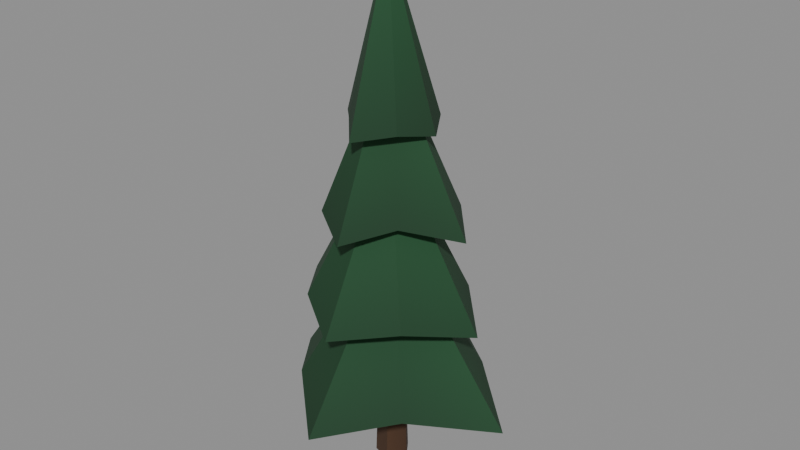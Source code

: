# Source: tree_pine_b_lod1.blend  (saved by Blender 5.2.45; exported with 4.5.12 LTS)
import bpy
from mathutils import Matrix  # noqa: F401  (used for matrix-valued properties, if any)

bpy.ops.wm.read_factory_settings(use_empty=True)
scene = bpy.context.scene
scene.name = 'Scene'

# ---- materials (node trees are filled in below, after node groups)
mat_leaf_v = bpy.data.materials.new('leaf_v')
mat_bark_v = bpy.data.materials.new('bark_v')

# ---- material node trees
mat_leaf_v.use_nodes = True; mat_leaf_v.node_tree.nodes.clear()
_N = mat_leaf_v.node_tree.nodes; _L = mat_leaf_v.node_tree.links
n0 = _N.new('ShaderNodeBsdfPrincipled'); n0.name = 'Principled BSDF'; n0.location = (10, 300)
n0.inputs[2].default_value = 0.85
n0.inputs[10].default_value = 0.005
n1 = _N.new('ShaderNodeOutputMaterial'); n1.name = 'Material Output'; n1.location = (300, 300)
n2 = _N.new('ShaderNodeVertexColor'); n2.name = 'Color Attribute'; n2.location = (-450, -30)
_L.new(n0.outputs[0], n1.inputs[0])
_L.new(n2.outputs[0], n0.inputs[0])
n1.is_active_output = True
mat_bark_v.use_nodes = True; mat_bark_v.node_tree.nodes.clear()
_N = mat_bark_v.node_tree.nodes; _L = mat_bark_v.node_tree.links
n0 = _N.new('ShaderNodeBsdfPrincipled'); n0.name = 'Principled BSDF'; n0.location = (10, 300)
n0.inputs[2].default_value = 0.95
n0.inputs[10].default_value = 0.005
n1 = _N.new('ShaderNodeOutputMaterial'); n1.name = 'Material Output'; n1.location = (300, 300)
n2 = _N.new('ShaderNodeVertexColor'); n2.name = 'Color Attribute'; n2.location = (-450, -30)
_L.new(n0.outputs[0], n1.inputs[0])
_L.new(n2.outputs[0], n0.inputs[0])
n1.is_active_output = True

# ---- meshes
me_layer = bpy.data.meshes.new('layer')
me_layer.from_pydata([(1.206, 0.000481, 0.7737), (1.206, 0.000481, 0.7737), (1.206, 0.000481, 0.7737), (1.206, 0.000481, 0.7737), (0.5713, 0.5707, 0.9276), (0.5713, 0.5707, 0.9276), (0.5713, 0.5707, 0.9276), (0.5713, 0.5707, 0.9276), (-1.217e-05, 1.082, 0.7863), (-1.217e-05, 1.082, 0.7863), (-1.217e-05, 1.082, 0.7863), (-1.217e-05, 1.082, 0.7863), (-0.5975, 0.5977, 0.928), (-0.5975, 0.5977, 0.928), (-0.5975, 0.5977, 0.928), (-0.5975, 0.5977, 0.928), (-1.033, -3.902e-05, 0.7963), (-1.033, -3.902e-05, 0.7963), (-1.033, -3.902e-05, 0.7963), (-1.033, -3.902e-05, 0.7963), (-0.579, -0.5796, 0.9356), (-0.579, -0.5796, 0.9356), (-0.579, -0.5796, 0.9356), (-0.579, -0.5796, 0.9356), (-0.0009305, -1.099, 0.7617), (-0.0009305, -1.099, 0.7617), (-0.0009305, -1.099, 0.7617), (-0.0009305, -1.099, 0.7617), (0.597, -0.5965, 0.9279), (0.597, -0.5965, 0.9279), (0.597, -0.5965, 0.9279), (0.597, -0.5965, 0.9279), (0.01094, -0.01078, 2.342), (0.01094, -0.01078, 2.342), (0.01094, -0.01078, 2.342), (0.01094, -0.01078, 2.342), (0.01094, -0.01078, 2.342), (0.01094, -0.01078, 2.342), (0.01094, -0.01078, 2.342), (0.01094, -0.01078, 2.342), (-6.625e-07, 4.433e-06, 0.9725), (-6.625e-07, 4.433e-06, 0.9725), (-6.625e-07, 4.433e-06, 0.9725), (-6.625e-07, 4.433e-06, 0.9725), (-6.625e-07, 4.433e-06, 0.9725), (-6.625e-07, 4.433e-06, 0.9725), (-6.625e-07, 4.433e-06, 0.9725), (-6.625e-07, 4.433e-06, 0.9725)], [], [(0, 6, 34), (5, 9, 33), (11, 14, 36), (15, 19, 39), (18, 23, 38), (22, 27, 37), (25, 29, 32), (30, 1, 35), (7, 3, 47), (8, 4, 40), (13, 10, 44), (17, 12, 43), (20, 16, 42), (26, 21, 45), (28, 24, 41), (2, 31, 46)])
_ca = me_layer.color_attributes.new('Color', 'BYTE_COLOR', 'CORNER')
_ca.data.foreach_set('color', [0.008023, 0.05286, 0.01764, 1.0, 0.006995, 0.04519, 0.01521, 1.0, 0.01096, 0.08438, 0.02732, 1.0, 0.006995, 0.04519, 0.01521, 1.0, 0.008023, 0.05286, 0.01764, 1.0, 0.01096, 0.08438, 0.02732, 1.0, 0.008023, 0.05286, 0.01764, 1.0, 0.006995, 0.04519, 0.016, 1.0, 0.01096, 0.08438, 0.02732, 1.0, 0.006995, 0.04519, 0.016, 1.0, 0.008023, 0.05286, 0.01764, 1.0, 0.01096, 0.08438, 0.02732, 1.0, 0.008023, 0.05286, 0.01764, 1.0, 0.007499, 0.04971, 0.01681, 1.0, 0.01096, 0.08438, 0.02732, 1.0, 0.007499, 0.04971, 0.01681, 1.0, 0.006512, 0.04231, 0.01444, 1.0, 0.01096, 0.08438, 0.02732, 1.0, 0.006512, 0.04231, 0.01444, 1.0, 0.006512, 0.04092, 0.01444, 1.0, 0.01096, 0.08438, 0.02732, 1.0, 0.006512, 0.04092, 0.01444, 1.0, 0.008023, 0.05286, 0.01764, 1.0, 0.01096, 0.08438, 0.02732, 1.0, 0.006995, 0.04519, 0.01521, 1.0, 0.008023, 0.05286, 0.01764, 1.0, 0.005605, 0.03434, 0.01229, 1.0, 0.008023, 0.05286, 0.01764, 1.0, 0.006995, 0.04519, 0.01521, 1.0, 0.005605, 0.03434, 0.01229, 1.0, 0.006995, 0.04519, 0.016, 1.0, 0.008023, 0.05286, 0.01764, 1.0, 0.005605, 0.03434, 0.01229, 1.0, 0.008023, 0.05286, 0.01764, 1.0, 0.006995, 0.04519, 0.016, 1.0, 0.005605, 0.03434, 0.01229, 1.0, 0.007499, 0.04971, 0.01681, 1.0, 0.008023, 0.05286, 0.01764, 1.0, 0.005605, 0.03434, 0.01229, 1.0, 0.006512, 0.04231, 0.01444, 1.0, 0.007499, 0.04971, 0.01681, 1.0, 0.005605, 0.03434, 0.01229, 1.0, 0.006512, 0.04092, 0.01444, 1.0, 0.006512, 0.04231, 0.01444, 1.0, 0.005605, 0.03434, 0.01229, 1.0, 0.008023, 0.05286, 0.01764, 1.0, 0.006512, 0.04092, 0.01444, 1.0, 0.005605, 0.03434, 0.01229, 1.0])
me_layer.materials.append(mat_leaf_v)
me_layer.update()
me_layer.normals_split_custom_set([tuple(v) for v in zip(*[iter([0.6443, 0.5831, 0.4949, 0.6443, 0.5831, 0.4949, 0.6443, 0.5831, 0.4949, 0.5096, 0.7058, 0.492, 0.5096, 0.7058, 0.492, 0.5096, 0.7058, 0.492, -0.4645, 0.7232, 0.5111, -0.4645, 0.7232, 0.5111, -0.4645, 0.7232, 0.5111, -0.746, 0.4319, 0.5068, -0.746, 0.4319, 0.5068, -0.746, 0.4319, 0.5068, -0.7377, -0.459, 0.4951, -0.7377, -0.459, 0.4951, -0.7377, -0.459, 0.4951, -0.4932, -0.7147, 0.4959, -0.4932, -0.7147, 0.4959, -0.4932, -0.7147, 0.4959, 0.4731, -0.7272, 0.4973, 0.4731, -0.7272, 0.4973, 0.4731, -0.7272, 0.4973, 0.6666, -0.5494, 0.5038, 0.6666, -0.5494, 0.5038, 0.6666, -0.5494, 0.5038, -0.1621, 0.08501, -0.9831, -0.1621, 0.08501, -0.9831, -0.1621, 0.08501, -0.9831, 0.0917, -0.1689, -0.9814, 0.0917, -0.1689, -0.9814, 0.0917, -0.1689, -0.9814, -0.09582, -0.1689, -0.981, -0.09582, -0.1689, -0.981, -0.09582, -0.1689, -0.981, 0.1673, 0.09419, -0.9814, 0.1673, 0.09419, -0.9814, 0.1673, 0.09419, -0.9814, 0.1672, -0.1047, -0.9804, 0.1672, -0.1047, -0.9804, 0.1672, -0.1047, -0.9804, -0.1251, 0.1869, -0.9744, -0.1251, 0.1869, -0.9744, -0.1251, 0.1869, -0.9744, 0.114, 0.187, -0.9757, 0.114, 0.187, -0.9757, 0.114, 0.187, -0.9757, -0.162, -0.08869, -0.9828, -0.162, -0.08869, -0.9828, -0.162, -0.08869, -0.9828])] * 3)])
me_layer_001 = bpy.data.meshes.new('layer.001')
me_layer_001.from_pydata([(0.9109, 0.0005403, 1.603), (0.9109, 0.0005403, 1.603), (0.9109, 0.0005403, 1.603), (0.9109, 0.0005403, 1.603), (0.468, 0.4675, 1.732), (0.468, 0.4675, 1.732), (0.468, 0.4675, 1.732), (0.468, 0.4675, 1.732), (-0.002899, 0.8459, 1.632), (-0.002899, 0.8459, 1.632), (-0.002899, 0.8459, 1.632), (-0.002899, 0.8459, 1.632), (-0.5406, 0.5395, 1.727), (-0.5406, 0.5395, 1.727), (-0.5406, 0.5395, 1.727), (-0.5406, 0.5395, 1.727), (-0.9109, 0.0005719, 1.63), (-0.9109, 0.0005719, 1.63), (-0.9109, 0.0005719, 1.63), (-0.9109, 0.0005719, 1.63), (-0.5215, -0.5217, 1.719), (-0.5215, -0.5217, 1.719), (-0.5215, -0.5217, 1.719), (-0.5215, -0.5217, 1.719), (1.172e-05, -0.8604, 1.614), (1.172e-05, -0.8604, 1.614), (1.172e-05, -0.8604, 1.614), (1.172e-05, -0.8604, 1.614), (0.5266, -0.5265, 1.724), (0.5266, -0.5265, 1.724), (0.5266, -0.5265, 1.724), (0.5266, -0.5265, 1.724), (-0.027, -0.009652, 3.167), (-0.027, -0.009652, 3.167), (-0.027, -0.009652, 3.167), (-0.027, -0.009652, 3.167), (-0.027, -0.009652, 3.167), (-0.027, -0.009652, 3.167), (-0.027, -0.009652, 3.167), (-0.027, -0.009652, 3.167), (-4.195e-05, 4.92e-05, 1.765), (-4.195e-05, 4.92e-05, 1.765), (-4.195e-05, 4.92e-05, 1.765), (-4.195e-05, 4.92e-05, 1.765), (-4.195e-05, 4.92e-05, 1.765), (-4.195e-05, 4.92e-05, 1.765), (-4.195e-05, 4.92e-05, 1.765), (-4.195e-05, 4.92e-05, 1.765)], [], [(0, 6, 34), (5, 9, 33), (11, 14, 36), (15, 19, 39), (18, 23, 38), (22, 27, 37), (25, 29, 32), (30, 1, 35), (7, 3, 47), (8, 4, 40), (13, 10, 44), (16, 12, 42), (20, 17, 43), (26, 21, 45), (28, 24, 41), (2, 31, 46)])
_ca = me_layer_001.color_attributes.new('Color', 'BYTE_COLOR', 'CORNER')
_ca.data.foreach_set('color', [0.006995, 0.04667, 0.016, 1.0, 0.006512, 0.04231, 0.01444, 1.0, 0.01161, 0.09084, 0.02843, 1.0, 0.006512, 0.04231, 0.01444, 1.0, 0.007499, 0.04817, 0.016, 1.0, 0.01161, 0.09084, 0.02843, 1.0, 0.007499, 0.04817, 0.016, 1.0, 0.006995, 0.04667, 0.016, 1.0, 0.01161, 0.09084, 0.02843, 1.0, 0.006995, 0.04667, 0.016, 1.0, 0.007499, 0.04971, 0.01681, 1.0, 0.01161, 0.09084, 0.02843, 1.0, 0.007499, 0.04971, 0.01681, 1.0, 0.007499, 0.05127, 0.01764, 1.0, 0.01161, 0.09084, 0.02843, 1.0, 0.007499, 0.05127, 0.01764, 1.0, 0.006995, 0.04667, 0.016, 1.0, 0.01161, 0.09084, 0.02843, 1.0, 0.006995, 0.04667, 0.016, 1.0, 0.006995, 0.04374, 0.01521, 1.0, 0.01161, 0.09084, 0.02843, 1.0, 0.006995, 0.04374, 0.01521, 1.0, 0.006995, 0.04667, 0.016, 1.0, 0.01161, 0.09084, 0.02843, 1.0, 0.006512, 0.04231, 0.01444, 1.0, 0.006995, 0.04667, 0.016, 1.0, 0.005605, 0.0319, 0.01161, 1.0, 0.007499, 0.04817, 0.016, 1.0, 0.006512, 0.04231, 0.01444, 1.0, 0.005605, 0.0319, 0.01161, 1.0, 0.006995, 0.04667, 0.016, 1.0, 0.007499, 0.04817, 0.016, 1.0, 0.005605, 0.0319, 0.01161, 1.0, 0.007499, 0.04971, 0.01681, 1.0, 0.006995, 0.04667, 0.016, 1.0, 0.005605, 0.0319, 0.01161, 1.0, 0.007499, 0.05127, 0.01764, 1.0, 0.007499, 0.04971, 0.01681, 1.0, 0.005605, 0.0319, 0.01161, 1.0, 0.006995, 0.04667, 0.016, 1.0, 0.007499, 0.05127, 0.01764, 1.0, 0.005605, 0.0319, 0.01161, 1.0, 0.006995, 0.04374, 0.01521, 1.0, 0.006995, 0.04667, 0.016, 1.0, 0.005605, 0.0319, 0.01161, 1.0, 0.006995, 0.04667, 0.016, 1.0, 0.006995, 0.04374, 0.01521, 1.0, 0.005605, 0.0319, 0.01161, 1.0])
me_layer_001.materials.append(mat_leaf_v)
me_layer_001.update()
me_layer_001.normals_split_custom_set([tuple(v) for v in zip(*[iter([0.7111, 0.5562, 0.4301, 0.7111, 0.5562, 0.4301, 0.7111, 0.5562, 0.4301, 0.5107, 0.7476, 0.4246, 0.5107, 0.7476, 0.4246, 0.5107, 0.7476, 0.4246, -0.3823, 0.8097, 0.4452, -0.3823, 0.8097, 0.4452, -0.3823, 0.8097, 0.4452, -0.7727, 0.4502, 0.4474, -0.7727, 0.4502, 0.4474, -0.7727, 0.4502, 0.4474, -0.7568, -0.4906, 0.432, -0.7568, -0.4906, 0.432, -0.7568, -0.4906, 0.432, -0.4297, -0.7951, 0.428, -0.4297, -0.7951, 0.428, -0.4297, -0.7951, 0.428, 0.4123, -0.796, 0.4431, 0.4123, -0.796, 0.4431, 0.4123, -0.796, 0.4431, 0.7653, -0.4541, 0.4561, 0.7653, -0.4541, 0.4561, 0.7653, -0.4541, 0.4561, -0.1742, 0.1041, -0.9792, -0.1742, 0.1041, -0.9792, -0.1742, 0.1041, -0.9792, 0.08428, -0.1551, -0.9843, 0.08428, -0.1551, -0.9843, 0.08428, -0.1551, -0.9843, -0.08609, -0.1556, -0.9841, -0.08609, -0.1556, -0.9841, -0.08609, -0.1556, -0.9841, 0.1464, 0.07721, -0.9862, 0.1464, 0.07721, -0.9862, 0.1464, 0.07721, -0.9862, 0.1465, -0.05906, -0.9874, 0.1465, -0.05906, -0.9874, 0.1465, -0.05906, -0.9874, -0.08633, 0.1731, -0.9811, -0.08633, 0.1731, -0.9811, -0.08633, 0.1731, -0.9811, 0.09504, 0.173, -0.9803, 0.09504, 0.173, -0.9803, 0.09504, 0.173, -0.9803, -0.1742, -0.09638, -0.98, -0.1742, -0.09638, -0.98, -0.1742, -0.09638, -0.98])] * 3)])
me_layer_002 = bpy.data.meshes.new('layer.002')
me_layer_002.from_pydata([(0.7667, -5.341e-05, 2.434), (0.7667, -5.341e-05, 2.434), (0.7667, -5.341e-05, 2.434), (0.7667, -5.341e-05, 2.434), (0.4055, 0.4062, 2.513), (0.4055, 0.4062, 2.513), (0.4055, 0.4062, 2.513), (0.4055, 0.4062, 2.513), (8.286e-05, 0.696, 2.444), (8.286e-05, 0.696, 2.444), (8.286e-05, 0.696, 2.444), (8.286e-05, 0.696, 2.444), (-0.4175, 0.4191, 2.505), (-0.4175, 0.4191, 2.505), (-0.4175, 0.4191, 2.505), (-0.4175, 0.4191, 2.505), (-0.702, 0.0006042, 2.462), (-0.702, 0.0006042, 2.462), (-0.702, 0.0006042, 2.462), (-0.702, 0.0006042, 2.462), (-0.4179, -0.4182, 2.511), (-0.4179, -0.4182, 2.511), (-0.4179, -0.4182, 2.511), (-0.4179, -0.4182, 2.511), (0.001539, -0.686, 2.423), (0.001539, -0.686, 2.423), (0.001539, -0.686, 2.423), (0.001539, -0.686, 2.423), (0.3343, -0.3324, 2.54), (0.3343, -0.3324, 2.54), (0.3343, -0.3324, 2.54), (0.3343, -0.3324, 2.54), (-0.01476, -0.01854, 3.946), (-0.01476, -0.01854, 3.946), (-0.01476, -0.01854, 3.946), (-0.01476, -0.01854, 3.946), (-0.01476, -0.01854, 3.946), (-0.01476, -0.01854, 3.946), (-0.01476, -0.01854, 3.946), (-0.01476, -0.01854, 3.946), (7.704e-05, -1.077e-06, 2.539), (7.704e-05, -1.077e-06, 2.539), (7.704e-05, -1.077e-06, 2.539), (7.704e-05, -1.077e-06, 2.539), (7.704e-05, -1.077e-06, 2.539), (7.704e-05, -1.077e-06, 2.539), (7.704e-05, -1.077e-06, 2.539), (7.704e-05, -1.077e-06, 2.539)], [], [(1, 6, 35), (5, 9, 32), (11, 14, 37), (15, 18, 38), (19, 23, 39), (22, 27, 36), (25, 30, 34), (29, 0, 33), (7, 3, 47), (8, 4, 40), (13, 10, 44), (17, 12, 42), (20, 16, 41), (26, 21, 45), (28, 24, 43), (2, 31, 46)])
_ca = me_layer_002.color_attributes.new('Color', 'BYTE_COLOR', 'CORNER')
_ca.data.foreach_set('color', [0.006995, 0.04374, 0.01521, 1.0, 0.006512, 0.04092, 0.01444, 1.0, 0.01096, 0.08438, 0.02624, 1.0, 0.006512, 0.04092, 0.01444, 1.0, 0.006512, 0.04092, 0.01444, 1.0, 0.01096, 0.08438, 0.02624, 1.0, 0.006512, 0.04092, 0.01444, 1.0, 0.006995, 0.04519, 0.01521, 1.0, 0.01096, 0.08438, 0.02624, 1.0, 0.006995, 0.04519, 0.01521, 1.0, 0.006995, 0.04519, 0.01521, 1.0, 0.01096, 0.08438, 0.02624, 1.0, 0.006995, 0.04519, 0.01521, 1.0, 0.006995, 0.04374, 0.01521, 1.0, 0.01096, 0.08438, 0.02624, 1.0, 0.006995, 0.04374, 0.01521, 1.0, 0.006512, 0.04092, 0.01444, 1.0, 0.01096, 0.08438, 0.02624, 1.0, 0.006512, 0.04092, 0.01444, 1.0, 0.006512, 0.03955, 0.0137, 1.0, 0.01096, 0.08438, 0.02624, 1.0, 0.006512, 0.03955, 0.0137, 1.0, 0.006995, 0.04374, 0.01521, 1.0, 0.01096, 0.08438, 0.02624, 1.0, 0.006512, 0.04092, 0.01444, 1.0, 0.006995, 0.04374, 0.01521, 1.0, 0.005182, 0.03071, 0.01096, 1.0, 0.006512, 0.04092, 0.01444, 1.0, 0.006512, 0.04092, 0.01444, 1.0, 0.005182, 0.03071, 0.01096, 1.0, 0.006995, 0.04519, 0.01521, 1.0, 0.006512, 0.04092, 0.01444, 1.0, 0.005182, 0.03071, 0.01096, 1.0, 0.006995, 0.04519, 0.01521, 1.0, 0.006995, 0.04519, 0.01521, 1.0, 0.005182, 0.03071, 0.01096, 1.0, 0.006995, 0.04374, 0.01521, 1.0, 0.006995, 0.04519, 0.01521, 1.0, 0.005182, 0.03071, 0.01096, 1.0, 0.006512, 0.04092, 0.01444, 1.0, 0.006995, 0.04374, 0.01521, 1.0, 0.005182, 0.03071, 0.01096, 1.0, 0.006512, 0.03955, 0.0137, 1.0, 0.006512, 0.04092, 0.01444, 1.0, 0.005182, 0.03071, 0.01096, 1.0, 0.006995, 0.04374, 0.01521, 1.0, 0.006512, 0.03955, 0.0137, 1.0, 0.005182, 0.03071, 0.01096, 1.0])
me_layer_002.materials.append(mat_leaf_v)
me_layer_002.update()
me_layer_002.normals_split_custom_set([tuple(v) for v in zip(*[iter([0.7262, 0.5714, 0.3823, 0.7262, 0.5714, 0.3823, 0.7262, 0.5714, 0.3823, 0.4951, 0.7827, 0.3772, 0.4951, 0.7827, 0.3772, 0.4951, 0.7827, 0.3772, -0.4735, 0.7972, 0.3745, -0.4735, 0.7972, 0.3745, -0.4735, 0.7972, 0.3745, -0.7855, 0.496, 0.3702, -0.7855, 0.496, 0.3702, -0.7855, 0.496, 0.3702, -0.791, -0.4946, 0.36, -0.791, -0.4946, 0.36, -0.791, -0.4946, 0.36, -0.4491, -0.8201, 0.3546, -0.4491, -0.8201, 0.3546, -0.4491, -0.8201, 0.3546, 0.6367, -0.7038, 0.3152, 0.6367, -0.7038, 0.3152, 0.6367, -0.7038, 0.3152, 0.6258, -0.7136, 0.3147, 0.6258, -0.7136, 0.3147, 0.6258, -0.7136, 0.3147, -0.1353, 0.07167, -0.9882, -0.1353, 0.07167, -0.9882, -0.1353, 0.07167, -0.9882, 0.07206, -0.1353, -0.9882, 0.07206, -0.1353, -0.9882, 0.07206, -0.1353, -0.9882, -0.05572, -0.1355, -0.9892, -0.05572, -0.1355, -0.9892, -0.05572, -0.1355, -0.9892, 0.1088, 0.02813, -0.9937, 0.1088, 0.02813, -0.9937, 0.1088, 0.02813, -0.9937, 0.1087, -0.04195, -0.9932, 0.1087, -0.04195, -0.9932, 0.1087, -0.04195, -0.9932, -0.1001, 0.166, -0.981, -0.1001, 0.166, -0.981, -0.1001, 0.166, -0.981, 0.168, 0.165, -0.9719, 0.168, 0.165, -0.9719, 0.168, 0.165, -0.9719, -0.1344, -0.1391, -0.9811, -0.1344, -0.1391, -0.9811, -0.1344, -0.1391, -0.9811])] * 3)])
me_layer_003 = bpy.data.meshes.new('layer.003')
me_layer_003.from_pydata([(0.4451, 0.0005848, 3.27), (0.4451, 0.0005848, 3.27), (0.4451, 0.0005848, 3.27), (0.4451, 0.0005848, 3.27), (0.2745, 0.277, 3.33), (0.2745, 0.277, 3.33), (0.2745, 0.277, 3.33), (0.2745, 0.277, 3.33), (0.0005663, 0.4886, 3.28), (0.0005663, 0.4886, 3.28), (0.0005663, 0.4886, 3.28), (0.0005663, 0.4886, 3.28), (-0.2719, 0.2728, 3.303), (-0.2719, 0.2728, 3.303), (-0.2719, 0.2728, 3.303), (-0.2719, 0.2728, 3.303), (-0.4844, 0.0002935, 3.269), (-0.4844, 0.0002935, 3.269), (-0.4844, 0.0002935, 3.269), (-0.4844, 0.0002935, 3.269), (-0.246, -0.2476, 3.335), (-0.246, -0.2476, 3.335), (-0.246, -0.2476, 3.335), (-0.246, -0.2476, 3.335), (0.0001089, -0.5185, 3.261), (0.0001089, -0.5185, 3.261), (0.0001089, -0.5185, 3.261), (0.0001089, -0.5185, 3.261), (0.2755, -0.2738, 3.309), (0.2755, -0.2738, 3.309), (0.2755, -0.2738, 3.309), (0.2755, -0.2738, 3.309), (-0.01902, -0.02051, 4.764), (-0.01902, -0.02051, 4.764), (-0.01902, -0.02051, 4.764), (-0.01902, -0.02051, 4.764), (-0.01902, -0.02051, 4.764), (-0.01902, -0.02051, 4.764), (-0.01902, -0.02051, 4.764), (-0.01902, -0.02051, 4.764), (-6.201e-05, 0.0001131, 3.327), (-6.201e-05, 0.0001131, 3.327), (-6.201e-05, 0.0001131, 3.327), (-6.201e-05, 0.0001131, 3.327), (-6.201e-05, 0.0001131, 3.327), (-6.201e-05, 0.0001131, 3.327), (-6.201e-05, 0.0001131, 3.327), (-6.201e-05, 0.0001131, 3.327)], [], [(1, 6, 35), (5, 9, 32), (11, 14, 36), (15, 19, 39), (18, 23, 38), (22, 27, 37), (25, 29, 33), (30, 0, 34), (7, 2, 45), (8, 4, 41), (13, 10, 44), (17, 12, 43), (20, 16, 42), (26, 21, 47), (28, 24, 40), (3, 31, 46)])
_ca = me_layer_003.color_attributes.new('Color', 'BYTE_COLOR', 'CORNER')
_ca.data.foreach_set('color', [0.006049, 0.0356, 0.01229, 1.0, 0.006049, 0.03689, 0.01298, 1.0, 0.01033, 0.07819, 0.02519, 1.0, 0.006049, 0.03689, 0.01298, 1.0, 0.006512, 0.03955, 0.0137, 1.0, 0.01033, 0.07819, 0.02519, 1.0, 0.006512, 0.03955, 0.0137, 1.0, 0.006512, 0.04092, 0.01444, 1.0, 0.01033, 0.07819, 0.02519, 1.0, 0.006512, 0.04092, 0.01444, 1.0, 0.006512, 0.03955, 0.0137, 1.0, 0.01033, 0.07819, 0.02519, 1.0, 0.006512, 0.03955, 0.0137, 1.0, 0.006512, 0.03955, 0.0137, 1.0, 0.01033, 0.07819, 0.02519, 1.0, 0.006512, 0.03955, 0.0137, 1.0, 0.006995, 0.04374, 0.01521, 1.0, 0.01033, 0.07819, 0.02519, 1.0, 0.006995, 0.04374, 0.01521, 1.0, 0.006512, 0.04092, 0.01444, 1.0, 0.01033, 0.07819, 0.02519, 1.0, 0.006512, 0.04092, 0.01444, 1.0, 0.006049, 0.0356, 0.01229, 1.0, 0.01033, 0.07819, 0.02519, 1.0, 0.006049, 0.03689, 0.01298, 1.0, 0.006049, 0.0356, 0.01229, 1.0, 0.005605, 0.0331, 0.01161, 1.0, 0.006512, 0.03955, 0.0137, 1.0, 0.006049, 0.03689, 0.01298, 1.0, 0.005605, 0.0331, 0.01161, 1.0, 0.006512, 0.04092, 0.01444, 1.0, 0.006512, 0.03955, 0.0137, 1.0, 0.005605, 0.0331, 0.01161, 1.0, 0.006512, 0.03955, 0.0137, 1.0, 0.006512, 0.04092, 0.01444, 1.0, 0.005605, 0.0331, 0.01161, 1.0, 0.006512, 0.03955, 0.0137, 1.0, 0.006512, 0.03955, 0.0137, 1.0, 0.005605, 0.0331, 0.01161, 1.0, 0.006995, 0.04374, 0.01521, 1.0, 0.006512, 0.03955, 0.0137, 1.0, 0.005605, 0.0331, 0.01161, 1.0, 0.006512, 0.04092, 0.01444, 1.0, 0.006995, 0.04374, 0.01521, 1.0, 0.005605, 0.0331, 0.01161, 1.0, 0.006049, 0.0356, 0.01229, 1.0, 0.006512, 0.04092, 0.01444, 1.0, 0.005605, 0.0331, 0.01161, 1.0])
me_layer_003.materials.append(mat_leaf_v)
me_layer_003.update()
me_layer_003.normals_split_custom_set([tuple(v) for v in zip(*[iter([0.8445, 0.463, 0.269, 0.8445, 0.463, 0.269, 0.8445, 0.463, 0.269, 0.5549, 0.7846, 0.2764, 0.5549, 0.7846, 0.2764, 0.5549, 0.7846, 0.2764, -0.5865, 0.7685, 0.2558, -0.5865, 0.7685, 0.2558, -0.5865, 0.7685, 0.2558, -0.7783, 0.5758, 0.2504, -0.7783, 0.5758, 0.2504, -0.7783, 0.5758, 0.2504, -0.7317, -0.6456, 0.2188, -0.7317, -0.6456, 0.2188, -0.7317, -0.6456, 0.2188, -0.6917, -0.6881, 0.2193, -0.6917, -0.6881, 0.2193, -0.6917, -0.6881, 0.2193, 0.6175, -0.7442, 0.2545, 0.6175, -0.7442, 0.2545, 0.6175, -0.7442, 0.2545, 0.8382, -0.4827, 0.2537, 0.8382, -0.4827, 0.2537, 0.8382, -0.4827, 0.2537, -0.1254, 0.1359, -0.9828, -0.1254, 0.1359, -0.9828, -0.1254, 0.1359, -0.9828, 0.1088, -0.09624, -0.9894, 0.1088, -0.09624, -0.9894, 0.1088, -0.09624, -0.9894, -0.009144, -0.09666, -0.9953, -0.009144, -0.09666, -0.9953, -0.009144, -0.09666, -0.9953, 0.1182, 0.03053, -0.9925, 0.1182, 0.03053, -0.9925, 0.1182, 0.03053, -0.9925, 0.1169, -0.1482, -0.982, 0.1169, -0.1482, -0.982, 0.1169, -0.1482, -0.982, -0.157, 0.1239, -0.9798, -0.157, 0.1239, -0.9798, -0.157, 0.1239, -0.9798, 0.05871, 0.1253, -0.9904, 0.05871, 0.1253, -0.9904, 0.05871, 0.1253, -0.9904, -0.1261, -0.06064, -0.9902, -0.1261, -0.06064, -0.9902, -0.1261, -0.06064, -0.9902])] * 3)])
me_trunk = bpy.data.meshes.new('trunk')
me_trunk.from_pydata([(0.16, 0.0, 0.0), (0.16, 0.0, 0.0), (0.16, 0.0, 0.0), (0.04944, 0.1522, 0.0), (0.04944, 0.1522, 0.0), (0.04944, 0.1522, 0.0), (-0.1294, 0.09405, 0.0), (-0.1294, 0.09405, 0.0), (-0.1294, 0.09405, 0.0), (-0.1294, -0.09405, 0.0), (-0.1294, -0.09405, 0.0), (-0.1294, -0.09405, 0.0), (0.04944, -0.1522, 0.0), (0.04944, -0.1522, 0.0), (0.04944, -0.1522, 0.0), (0.1, 0.0, 1.89), (0.1, 0.0, 1.89), (0.1, 0.0, 1.89), (0.0309, 0.09511, 1.89), (0.0309, 0.09511, 1.89), (0.0309, 0.09511, 1.89), (-0.0809, 0.05878, 1.89), (-0.0809, 0.05878, 1.89), (-0.0809, 0.05878, 1.89), (-0.0809, -0.05878, 1.89), (-0.0809, -0.05878, 1.89), (-0.0809, -0.05878, 1.89), (0.0309, -0.09511, 1.89), (0.0309, -0.09511, 1.89), (0.0309, -0.09511, 1.89), (-7.451e-10, 0.0, 0.0), (-2.98e-09, -1.49e-09, 1.89)], [], [(2, 4, 19), (2, 19, 17), (5, 7, 22), (5, 22, 20), (8, 11, 26), (8, 26, 23), (10, 14, 29), (10, 29, 25), (13, 1, 16), (13, 16, 28), (30, 3, 0), (30, 6, 3), (30, 9, 6), (30, 12, 9), (30, 0, 12), (15, 18, 31), (18, 21, 31), (21, 24, 31), (24, 27, 31), (27, 15, 31)])
_ca = me_trunk.color_attributes.new('Color', 'BYTE_COLOR', 'CORNER')
_ca.data.foreach_set('color', [0.05127, 0.02315, 0.01096, 1.0, 0.0865, 0.03955, 0.01681, 1.0, 0.08438, 0.0382, 0.016, 1.0, 0.05127, 0.02315, 0.01096, 1.0, 0.08438, 0.0382, 0.016, 1.0, 0.06848, 0.0319, 0.0137, 1.0, 0.0865, 0.03955, 0.01681, 1.0, 0.0648, 0.02956, 0.01298, 1.0, 0.06301, 0.02843, 0.01298, 1.0, 0.0865, 0.03955, 0.01681, 1.0, 0.06301, 0.02843, 0.01298, 1.0, 0.08438, 0.0382, 0.016, 1.0, 0.0648, 0.02956, 0.01298, 1.0, 0.06663, 0.03071, 0.0137, 1.0, 0.07227, 0.0319, 0.0137, 1.0, 0.0648, 0.02956, 0.01298, 1.0, 0.07227, 0.0319, 0.0137, 1.0, 0.06301, 0.02843, 0.01298, 1.0, 0.06663, 0.03071, 0.0137, 1.0, 0.06663, 0.03071, 0.0137, 1.0, 0.05448, 0.02519, 0.01161, 1.0, 0.06663, 0.03071, 0.0137, 1.0, 0.05448, 0.02519, 0.01161, 1.0, 0.07227, 0.0319, 0.0137, 1.0, 0.06663, 0.03071, 0.0137, 1.0, 0.05127, 0.02315, 0.01096, 1.0, 0.06848, 0.0319, 0.0137, 1.0, 0.06663, 0.03071, 0.0137, 1.0, 0.06848, 0.0319, 0.0137, 1.0, 0.05448, 0.02519, 0.01161, 1.0, 0.06663, 0.03071, 0.0137, 1.0, 0.0865, 0.03955, 0.01681, 1.0, 0.05127, 0.02315, 0.01096, 1.0, 0.06663, 0.03071, 0.0137, 1.0, 0.0648, 0.02956, 0.01298, 1.0, 0.0865, 0.03955, 0.01681, 1.0, 0.06663, 0.03071, 0.0137, 1.0, 0.06663, 0.03071, 0.0137, 1.0, 0.0648, 0.02956, 0.01298, 1.0, 0.06663, 0.03071, 0.0137, 1.0, 0.06663, 0.03071, 0.0137, 1.0, 0.06663, 0.03071, 0.0137, 1.0, 0.06663, 0.03071, 0.0137, 1.0, 0.05127, 0.02315, 0.01096, 1.0, 0.06663, 0.03071, 0.0137, 1.0, 0.06848, 0.0319, 0.0137, 1.0, 0.08438, 0.0382, 0.016, 1.0, 0.06663, 0.03071, 0.0137, 1.0, 0.08438, 0.0382, 0.016, 1.0, 0.06301, 0.02843, 0.01298, 1.0, 0.06663, 0.03071, 0.0137, 1.0, 0.06301, 0.02843, 0.01298, 1.0, 0.07227, 0.0319, 0.0137, 1.0, 0.06663, 0.03071, 0.0137, 1.0, 0.07227, 0.0319, 0.0137, 1.0, 0.05448, 0.02519, 0.01161, 1.0, 0.06663, 0.03071, 0.0137, 1.0, 0.05448, 0.02519, 0.01161, 1.0, 0.06848, 0.0319, 0.0137, 1.0, 0.06663, 0.03071, 0.0137, 1.0])
me_trunk.materials.append(mat_bark_v)
me_trunk.update()
me_trunk.normals_split_custom_set([tuple(v) for v in zip(*[iter([0.8088, 0.5876, 0.02567, 0.8088, 0.5876, 0.02567, 0.8088, 0.5876, 0.02567, 0.8088, 0.5876, 0.02567, 0.8088, 0.5876, 0.02567, 0.8088, 0.5876, 0.02567, -0.3089, 0.9507, 0.02567, -0.3089, 0.9507, 0.02567, -0.3089, 0.9507, 0.02567, -0.3089, 0.9507, 0.02567, -0.3089, 0.9507, 0.02567, -0.3089, 0.9507, 0.02567, -0.9997, 0.0, 0.02567, -0.9997, 0.0, 0.02567, -0.9997, 0.0, 0.02567, -0.9997, 0.0, 0.02567, -0.9997, 0.0, 0.02567, -0.9997, 0.0, 0.02567, -0.3089, -0.9507, 0.02567, -0.3089, -0.9507, 0.02567, -0.3089, -0.9507, 0.02567, -0.3089, -0.9507, 0.02567, -0.3089, -0.9507, 0.02567, -0.3089, -0.9507, 0.02567, 0.8088, -0.5876, 0.02567, 0.8088, -0.5876, 0.02567, 0.8088, -0.5876, 0.02567, 0.8088, -0.5876, 0.02567, 0.8088, -0.5876, 0.02567, 0.8088, -0.5876, 0.02567, 0.0, 0.0, -1.0, 0.0, 0.0, -1.0, 0.0, 0.0, -1.0, 0.0, 0.0, -1.0, 0.0, 0.0, -1.0, 0.0, 0.0, -1.0, 0.0, 0.0, -1.0, 0.0, 0.0, -1.0, 0.0, 0.0, -1.0, 0.0, 0.0, -1.0, 0.0, 0.0, -1.0, 0.0, 0.0, -1.0, 0.0, 0.0, -1.0, 0.0, 0.0, -1.0, 0.0, 0.0, -1.0, 0.0, 0.0, 1.0, 0.0, 0.0, 1.0, 0.0, 0.0, 1.0, 1.567e-06, 0.0, 1.0, 1.567e-06, 0.0, 1.0, 1.567e-06, 0.0, 1.0, 0.0, 0.0, 1.0, 0.0, 0.0, 1.0, 0.0, 0.0, 1.0, 3.134e-06, 0.0, 1.0, 3.134e-06, 0.0, 1.0, 3.134e-06, 0.0, 1.0, 5.923e-07, 0.0, 1.0, 5.923e-07, 0.0, 1.0, 5.923e-07, 0.0, 1.0])] * 3)])

# ---- objects
ob_layer = bpy.data.objects.new('layer', me_layer)
ob_layer_001 = bpy.data.objects.new('layer.001', me_layer_001)
ob_layer_002 = bpy.data.objects.new('layer.002', me_layer_002)
ob_layer_003 = bpy.data.objects.new('layer.003', me_layer_003)
ob_trunk = bpy.data.objects.new('trunk', me_trunk)

# ---- transforms, parenting, visibility, modifiers, constraints
ob_layer.location = (0.0, 0.0, 0.0)
ob_layer.rotation_mode = 'QUATERNION'
ob_layer.rotation_quaternion = (1.0, 0.0, 0.0, 0.0)
ob_layer_001.location = (0.0, 0.0, 0.0)
ob_layer_001.rotation_mode = 'QUATERNION'
ob_layer_001.rotation_quaternion = (1.0, 0.0, 0.0, 0.0)
ob_layer_002.location = (0.0, 0.0, 0.0)
ob_layer_002.rotation_mode = 'QUATERNION'
ob_layer_002.rotation_quaternion = (1.0, 0.0, 0.0, 0.0)
ob_layer_003.location = (0.0, 0.0, 0.0)
ob_layer_003.rotation_mode = 'QUATERNION'
ob_layer_003.rotation_quaternion = (1.0, 0.0, 0.0, 0.0)
ob_trunk.location = (0.0, 0.0, 0.0)
ob_trunk.rotation_mode = 'QUATERNION'
ob_trunk.rotation_quaternion = (1.0, 0.0, 0.0, 0.0)

# ---- collection membership
scene.collection.objects.link(ob_layer)
scene.collection.objects.link(ob_layer_001)
scene.collection.objects.link(ob_layer_002)
scene.collection.objects.link(ob_layer_003)
scene.collection.objects.link(ob_trunk)

# ---- scene / render settings (as saved in the file)
scene.frame_start = 1; scene.frame_end = 250; scene.frame_set(1)
scene.render.engine = 'BLENDER_EEVEE_NEXT'
scene.render.bake_bias = 0.0
scene.render.bake_samples = 0
scene.render.compositor_device = 'GPU'
scene.eevee.use_volume_custom_range = False
scene.eevee.fast_gi_thickness_near = 0.1
scene.eevee.fast_gi_thickness_far = 0.0
scene.eevee.ray_tracing_options.screen_trace_thickness = 0.1
bpy.context.view_layer.update()

# ---- added for rendering (the .blend has no active camera and no usable light): camera, sun + grey world if the file has none
cam_auto = bpy.data.cameras.new('AutoCamera')
cam_auto.lens = 50.0
cam_auto.sensor_width = 36.0
cam_auto.clip_end = 1000.0
ob_auto_camera = bpy.data.objects.new('AutoCamera', cam_auto)
scene.collection.objects.link(ob_auto_camera)
ob_auto_camera.location = (5.35767, -6.33444, 6.59903)
ob_auto_camera.rotation_euler = (1.09748, -7.21219e-08, 0.694738)
scene.camera = ob_auto_camera
light_auto_sun = bpy.data.lights.new('AutoSun', 'SUN')
light_auto_sun.energy = 3.0
light_auto_sun.angle = 0.0523599
ob_auto_sun = bpy.data.objects.new('AutoSun', light_auto_sun)
scene.collection.objects.link(ob_auto_sun)
ob_auto_sun.rotation_euler = (0.872665, 0.174533, 0.523599)
if scene.world is None:
    world_auto = bpy.data.worlds.new('AutoWorld')
    world_auto.color = (0.3, 0.3, 0.3)
    scene.world = world_auto
bpy.context.view_layer.update()
